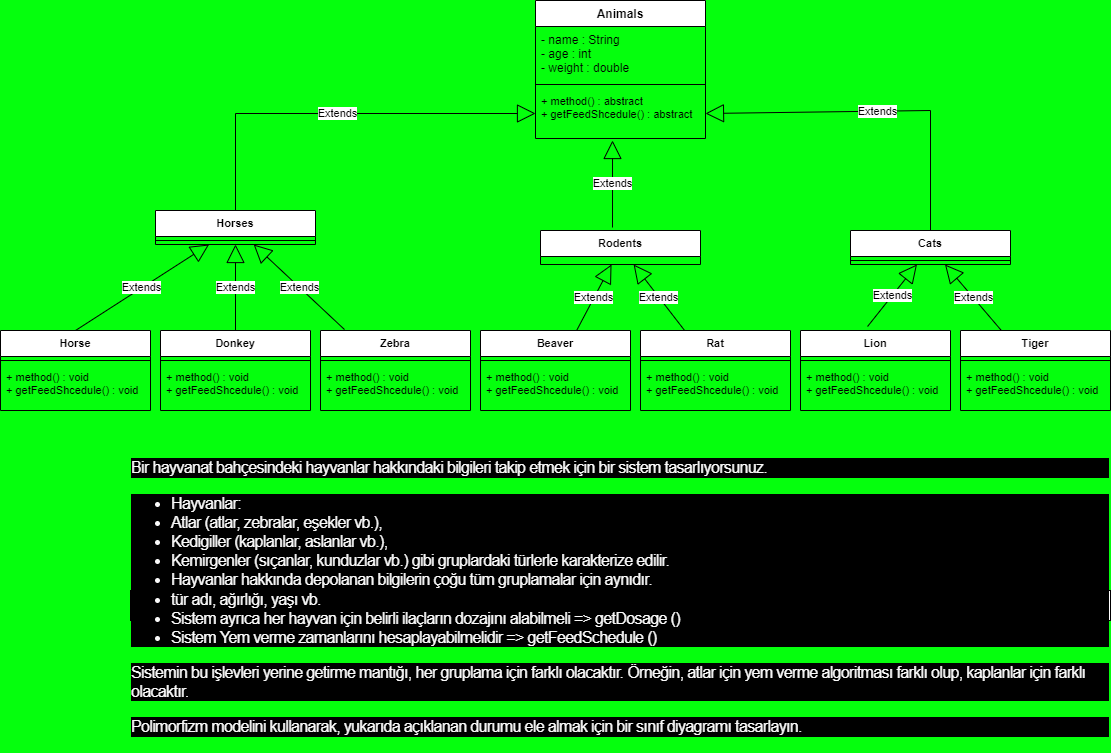

The diagram above was exported from draw.io. Its source (the exported page's mxGraphModel, read from the mxfile embedded in the PNG):
<mxGraphModel dx="1422" dy="762" grid="1" gridSize="10" guides="1" tooltips="1" connect="1" arrows="1" fold="1" page="1" pageScale="1" pageWidth="827" pageHeight="1169" background="#05FF0D" math="0" shadow="0">
  <root>
    <mxCell id="0" />
    <mxCell id="1" parent="0" />
    <mxCell id="dJb9z4WiXKFePcdz-qBi-1" value="Animals" style="swimlane;fontStyle=1;align=center;verticalAlign=top;childLayout=stackLayout;horizontal=1;startSize=26;horizontalStack=0;resizeParent=1;resizeParentMax=0;resizeLast=0;collapsible=1;marginBottom=0;" vertex="1" parent="1">
      <mxGeometry x="535" y="10" width="170" height="138" as="geometry">
        <mxRectangle x="334" y="10" width="90" height="26" as="alternateBounds" />
      </mxGeometry>
    </mxCell>
    <mxCell id="dJb9z4WiXKFePcdz-qBi-2" value="- name : String&#10;- age : int&#10;- weight : double" style="text;strokeColor=none;fillColor=none;align=left;verticalAlign=top;spacingLeft=4;spacingRight=4;overflow=hidden;rotatable=0;points=[[0,0.5],[1,0.5]];portConstraint=eastwest;" vertex="1" parent="dJb9z4WiXKFePcdz-qBi-1">
      <mxGeometry y="26" width="170" height="54" as="geometry" />
    </mxCell>
    <mxCell id="dJb9z4WiXKFePcdz-qBi-3" value="" style="line;strokeWidth=1;fillColor=none;align=left;verticalAlign=middle;spacingTop=-1;spacingLeft=3;spacingRight=3;rotatable=0;labelPosition=right;points=[];portConstraint=eastwest;" vertex="1" parent="dJb9z4WiXKFePcdz-qBi-1">
      <mxGeometry y="80" width="170" height="8" as="geometry" />
    </mxCell>
    <mxCell id="dJb9z4WiXKFePcdz-qBi-4" value="+ method() : abstract&#10;+ getFeedShcedule() : abstract" style="text;strokeColor=none;fillColor=none;align=left;verticalAlign=top;spacingLeft=4;spacingRight=4;overflow=hidden;rotatable=0;points=[[0,0.5],[1,0.5]];portConstraint=eastwest;fontSize=11;" vertex="1" parent="dJb9z4WiXKFePcdz-qBi-1">
      <mxGeometry y="88" width="170" height="50" as="geometry" />
    </mxCell>
    <mxCell id="dJb9z4WiXKFePcdz-qBi-9" value="Horses" style="swimlane;fontStyle=1;align=center;verticalAlign=top;childLayout=stackLayout;horizontal=1;startSize=26;horizontalStack=0;resizeParent=1;resizeParentMax=0;resizeLast=0;collapsible=1;marginBottom=0;fontSize=11;" vertex="1" parent="1">
      <mxGeometry x="155" y="220" width="160" height="34" as="geometry" />
    </mxCell>
    <mxCell id="dJb9z4WiXKFePcdz-qBi-11" value="" style="line;strokeWidth=1;fillColor=none;align=left;verticalAlign=middle;spacingTop=-1;spacingLeft=3;spacingRight=3;rotatable=0;labelPosition=right;points=[];portConstraint=eastwest;fontSize=11;" vertex="1" parent="dJb9z4WiXKFePcdz-qBi-9">
      <mxGeometry y="26" width="160" height="8" as="geometry" />
    </mxCell>
    <mxCell id="dJb9z4WiXKFePcdz-qBi-13" value="Rodents" style="swimlane;fontStyle=1;align=center;verticalAlign=top;childLayout=stackLayout;horizontal=1;startSize=26;horizontalStack=0;resizeParent=1;resizeParentMax=0;resizeLast=0;collapsible=1;marginBottom=0;fontSize=11;" vertex="1" parent="1">
      <mxGeometry x="540" y="240" width="160" height="34" as="geometry" />
    </mxCell>
    <mxCell id="dJb9z4WiXKFePcdz-qBi-17" value="Cats" style="swimlane;fontStyle=1;align=center;verticalAlign=top;childLayout=stackLayout;horizontal=1;startSize=26;horizontalStack=0;resizeParent=1;resizeParentMax=0;resizeLast=0;collapsible=1;marginBottom=0;fontSize=11;" vertex="1" parent="1">
      <mxGeometry x="850" y="240" width="160" height="34" as="geometry" />
    </mxCell>
    <mxCell id="dJb9z4WiXKFePcdz-qBi-19" value="" style="line;strokeWidth=1;fillColor=none;align=left;verticalAlign=middle;spacingTop=-1;spacingLeft=3;spacingRight=3;rotatable=0;labelPosition=right;points=[];portConstraint=eastwest;fontSize=11;" vertex="1" parent="dJb9z4WiXKFePcdz-qBi-17">
      <mxGeometry y="26" width="160" height="8" as="geometry" />
    </mxCell>
    <mxCell id="dJb9z4WiXKFePcdz-qBi-21" value="Extends" style="endArrow=block;endSize=16;endFill=0;html=1;rounded=0;fontSize=11;exitX=0.45;exitY=-0.088;exitDx=0;exitDy=0;exitPerimeter=0;entryX=0.453;entryY=1.04;entryDx=0;entryDy=0;entryPerimeter=0;" edge="1" parent="1" source="dJb9z4WiXKFePcdz-qBi-13" target="dJb9z4WiXKFePcdz-qBi-4">
      <mxGeometry width="160" relative="1" as="geometry">
        <mxPoint x="330" y="160" as="sourcePoint" />
        <mxPoint x="490" y="160" as="targetPoint" />
      </mxGeometry>
    </mxCell>
    <mxCell id="dJb9z4WiXKFePcdz-qBi-22" value="Extends" style="endArrow=block;endSize=16;endFill=0;html=1;rounded=0;fontSize=11;exitX=0.5;exitY=0;exitDx=0;exitDy=0;entryX=0;entryY=0.5;entryDx=0;entryDy=0;" edge="1" parent="1" source="dJb9z4WiXKFePcdz-qBi-9" target="dJb9z4WiXKFePcdz-qBi-4">
      <mxGeometry width="160" relative="1" as="geometry">
        <mxPoint x="174" y="120" as="sourcePoint" />
        <mxPoint x="300" y="160" as="targetPoint" />
        <Array as="points">
          <mxPoint x="235" y="123" />
        </Array>
      </mxGeometry>
    </mxCell>
    <mxCell id="dJb9z4WiXKFePcdz-qBi-23" value="Extends" style="endArrow=block;endSize=16;endFill=0;html=1;rounded=0;fontSize=11;exitX=0.5;exitY=0;exitDx=0;exitDy=0;entryX=1;entryY=0.5;entryDx=0;entryDy=0;" edge="1" parent="1" source="dJb9z4WiXKFePcdz-qBi-17" target="dJb9z4WiXKFePcdz-qBi-4">
      <mxGeometry width="160" relative="1" as="geometry">
        <mxPoint x="530" y="148" as="sourcePoint" />
        <mxPoint x="790" y="110" as="targetPoint" />
        <Array as="points">
          <mxPoint x="930" y="120" />
        </Array>
      </mxGeometry>
    </mxCell>
    <mxCell id="dJb9z4WiXKFePcdz-qBi-24" value="Horse" style="swimlane;fontStyle=1;align=center;verticalAlign=top;childLayout=stackLayout;horizontal=1;startSize=26;horizontalStack=0;resizeParent=1;resizeParentMax=0;resizeLast=0;collapsible=1;marginBottom=0;fontSize=11;" vertex="1" parent="1">
      <mxGeometry y="340" width="150" height="80" as="geometry" />
    </mxCell>
    <mxCell id="dJb9z4WiXKFePcdz-qBi-26" value="" style="line;strokeWidth=1;fillColor=none;align=left;verticalAlign=middle;spacingTop=-1;spacingLeft=3;spacingRight=3;rotatable=0;labelPosition=right;points=[];portConstraint=eastwest;fontSize=11;" vertex="1" parent="dJb9z4WiXKFePcdz-qBi-24">
      <mxGeometry y="26" width="150" height="8" as="geometry" />
    </mxCell>
    <mxCell id="dJb9z4WiXKFePcdz-qBi-27" value="+ method() : void&#10;+ getFeedShcedule() : void" style="text;strokeColor=none;fillColor=none;align=left;verticalAlign=top;spacingLeft=4;spacingRight=4;overflow=hidden;rotatable=0;points=[[0,0.5],[1,0.5]];portConstraint=eastwest;fontSize=11;" vertex="1" parent="dJb9z4WiXKFePcdz-qBi-24">
      <mxGeometry y="34" width="150" height="46" as="geometry" />
    </mxCell>
    <mxCell id="dJb9z4WiXKFePcdz-qBi-28" value="Donkey" style="swimlane;fontStyle=1;align=center;verticalAlign=top;childLayout=stackLayout;horizontal=1;startSize=26;horizontalStack=0;resizeParent=1;resizeParentMax=0;resizeLast=0;collapsible=1;marginBottom=0;fontSize=11;" vertex="1" parent="1">
      <mxGeometry x="160" y="340" width="150" height="80" as="geometry" />
    </mxCell>
    <mxCell id="dJb9z4WiXKFePcdz-qBi-29" value="" style="line;strokeWidth=1;fillColor=none;align=left;verticalAlign=middle;spacingTop=-1;spacingLeft=3;spacingRight=3;rotatable=0;labelPosition=right;points=[];portConstraint=eastwest;fontSize=11;" vertex="1" parent="dJb9z4WiXKFePcdz-qBi-28">
      <mxGeometry y="26" width="150" height="8" as="geometry" />
    </mxCell>
    <mxCell id="dJb9z4WiXKFePcdz-qBi-30" value="+ method() : void&#10;+ getFeedShcedule() : void" style="text;strokeColor=none;fillColor=none;align=left;verticalAlign=top;spacingLeft=4;spacingRight=4;overflow=hidden;rotatable=0;points=[[0,0.5],[1,0.5]];portConstraint=eastwest;fontSize=11;" vertex="1" parent="dJb9z4WiXKFePcdz-qBi-28">
      <mxGeometry y="34" width="150" height="46" as="geometry" />
    </mxCell>
    <mxCell id="dJb9z4WiXKFePcdz-qBi-31" value="Zebra" style="swimlane;fontStyle=1;align=center;verticalAlign=top;childLayout=stackLayout;horizontal=1;startSize=26;horizontalStack=0;resizeParent=1;resizeParentMax=0;resizeLast=0;collapsible=1;marginBottom=0;fontSize=11;" vertex="1" parent="1">
      <mxGeometry x="320" y="340" width="150" height="80" as="geometry" />
    </mxCell>
    <mxCell id="dJb9z4WiXKFePcdz-qBi-32" value="" style="line;strokeWidth=1;fillColor=none;align=left;verticalAlign=middle;spacingTop=-1;spacingLeft=3;spacingRight=3;rotatable=0;labelPosition=right;points=[];portConstraint=eastwest;fontSize=11;" vertex="1" parent="dJb9z4WiXKFePcdz-qBi-31">
      <mxGeometry y="26" width="150" height="8" as="geometry" />
    </mxCell>
    <mxCell id="dJb9z4WiXKFePcdz-qBi-33" value="+ method() : void&#10;+ getFeedShcedule() : void" style="text;strokeColor=none;fillColor=none;align=left;verticalAlign=top;spacingLeft=4;spacingRight=4;overflow=hidden;rotatable=0;points=[[0,0.5],[1,0.5]];portConstraint=eastwest;fontSize=11;" vertex="1" parent="dJb9z4WiXKFePcdz-qBi-31">
      <mxGeometry y="34" width="150" height="46" as="geometry" />
    </mxCell>
    <mxCell id="dJb9z4WiXKFePcdz-qBi-34" value="Extends" style="endArrow=block;endSize=16;endFill=0;html=1;rounded=0;fontSize=11;exitX=0.5;exitY=0;exitDx=0;exitDy=0;" edge="1" parent="1" source="dJb9z4WiXKFePcdz-qBi-24" target="dJb9z4WiXKFePcdz-qBi-9">
      <mxGeometry width="160" relative="1" as="geometry">
        <mxPoint x="120" y="290" as="sourcePoint" />
        <mxPoint x="75" y="280" as="targetPoint" />
      </mxGeometry>
    </mxCell>
    <mxCell id="dJb9z4WiXKFePcdz-qBi-36" value="Extends" style="endArrow=block;endSize=16;endFill=0;html=1;rounded=0;fontSize=11;exitX=0.16;exitY=-0.012;exitDx=0;exitDy=0;exitPerimeter=0;" edge="1" parent="1" source="dJb9z4WiXKFePcdz-qBi-31" target="dJb9z4WiXKFePcdz-qBi-9">
      <mxGeometry width="160" relative="1" as="geometry">
        <mxPoint x="330" y="160" as="sourcePoint" />
        <mxPoint x="490" y="160" as="targetPoint" />
      </mxGeometry>
    </mxCell>
    <mxCell id="dJb9z4WiXKFePcdz-qBi-37" value="Extends" style="endArrow=block;endSize=16;endFill=0;html=1;rounded=0;fontSize=11;" edge="1" parent="1" source="dJb9z4WiXKFePcdz-qBi-28" target="dJb9z4WiXKFePcdz-qBi-9">
      <mxGeometry width="160" relative="1" as="geometry">
        <mxPoint x="330" y="160" as="sourcePoint" />
        <mxPoint x="490" y="160" as="targetPoint" />
      </mxGeometry>
    </mxCell>
    <mxCell id="dJb9z4WiXKFePcdz-qBi-38" value="Beaver" style="swimlane;fontStyle=1;align=center;verticalAlign=top;childLayout=stackLayout;horizontal=1;startSize=26;horizontalStack=0;resizeParent=1;resizeParentMax=0;resizeLast=0;collapsible=1;marginBottom=0;fontSize=11;" vertex="1" parent="1">
      <mxGeometry x="480" y="340" width="150" height="80" as="geometry" />
    </mxCell>
    <mxCell id="dJb9z4WiXKFePcdz-qBi-39" value="" style="line;strokeWidth=1;fillColor=none;align=left;verticalAlign=middle;spacingTop=-1;spacingLeft=3;spacingRight=3;rotatable=0;labelPosition=right;points=[];portConstraint=eastwest;fontSize=11;" vertex="1" parent="dJb9z4WiXKFePcdz-qBi-38">
      <mxGeometry y="26" width="150" height="8" as="geometry" />
    </mxCell>
    <mxCell id="dJb9z4WiXKFePcdz-qBi-40" value="+ method() : void&#10;+ getFeedShcedule() : void" style="text;strokeColor=none;fillColor=none;align=left;verticalAlign=top;spacingLeft=4;spacingRight=4;overflow=hidden;rotatable=0;points=[[0,0.5],[1,0.5]];portConstraint=eastwest;fontSize=11;" vertex="1" parent="dJb9z4WiXKFePcdz-qBi-38">
      <mxGeometry y="34" width="150" height="46" as="geometry" />
    </mxCell>
    <mxCell id="dJb9z4WiXKFePcdz-qBi-41" value="Rat" style="swimlane;fontStyle=1;align=center;verticalAlign=top;childLayout=stackLayout;horizontal=1;startSize=26;horizontalStack=0;resizeParent=1;resizeParentMax=0;resizeLast=0;collapsible=1;marginBottom=0;fontSize=11;" vertex="1" parent="1">
      <mxGeometry x="640" y="340" width="150" height="80" as="geometry" />
    </mxCell>
    <mxCell id="dJb9z4WiXKFePcdz-qBi-42" value="" style="line;strokeWidth=1;fillColor=none;align=left;verticalAlign=middle;spacingTop=-1;spacingLeft=3;spacingRight=3;rotatable=0;labelPosition=right;points=[];portConstraint=eastwest;fontSize=11;" vertex="1" parent="dJb9z4WiXKFePcdz-qBi-41">
      <mxGeometry y="26" width="150" height="8" as="geometry" />
    </mxCell>
    <mxCell id="dJb9z4WiXKFePcdz-qBi-43" value="+ method() : void&#10;+ getFeedShcedule() : void" style="text;strokeColor=none;fillColor=none;align=left;verticalAlign=top;spacingLeft=4;spacingRight=4;overflow=hidden;rotatable=0;points=[[0,0.5],[1,0.5]];portConstraint=eastwest;fontSize=11;" vertex="1" parent="dJb9z4WiXKFePcdz-qBi-41">
      <mxGeometry y="34" width="150" height="46" as="geometry" />
    </mxCell>
    <mxCell id="dJb9z4WiXKFePcdz-qBi-44" value="Extends" style="endArrow=block;endSize=16;endFill=0;html=1;rounded=0;fontSize=11;" edge="1" parent="1" source="dJb9z4WiXKFePcdz-qBi-38" target="dJb9z4WiXKFePcdz-qBi-13">
      <mxGeometry width="160" relative="1" as="geometry">
        <mxPoint x="430" y="160" as="sourcePoint" />
        <mxPoint x="590" y="160" as="targetPoint" />
      </mxGeometry>
    </mxCell>
    <mxCell id="dJb9z4WiXKFePcdz-qBi-45" value="Extends" style="endArrow=block;endSize=16;endFill=0;html=1;rounded=0;fontSize=11;" edge="1" parent="1" source="dJb9z4WiXKFePcdz-qBi-41" target="dJb9z4WiXKFePcdz-qBi-13">
      <mxGeometry width="160" relative="1" as="geometry">
        <mxPoint x="430" y="160" as="sourcePoint" />
        <mxPoint x="590" y="160" as="targetPoint" />
      </mxGeometry>
    </mxCell>
    <mxCell id="dJb9z4WiXKFePcdz-qBi-46" value="Lion" style="swimlane;fontStyle=1;align=center;verticalAlign=top;childLayout=stackLayout;horizontal=1;startSize=26;horizontalStack=0;resizeParent=1;resizeParentMax=0;resizeLast=0;collapsible=1;marginBottom=0;fontSize=11;" vertex="1" parent="1">
      <mxGeometry x="800" y="340" width="150" height="80" as="geometry" />
    </mxCell>
    <mxCell id="dJb9z4WiXKFePcdz-qBi-47" value="" style="line;strokeWidth=1;fillColor=none;align=left;verticalAlign=middle;spacingTop=-1;spacingLeft=3;spacingRight=3;rotatable=0;labelPosition=right;points=[];portConstraint=eastwest;fontSize=11;" vertex="1" parent="dJb9z4WiXKFePcdz-qBi-46">
      <mxGeometry y="26" width="150" height="8" as="geometry" />
    </mxCell>
    <mxCell id="dJb9z4WiXKFePcdz-qBi-48" value="+ method() : void&#10;+ getFeedShcedule() : void" style="text;strokeColor=none;fillColor=none;align=left;verticalAlign=top;spacingLeft=4;spacingRight=4;overflow=hidden;rotatable=0;points=[[0,0.5],[1,0.5]];portConstraint=eastwest;fontSize=11;" vertex="1" parent="dJb9z4WiXKFePcdz-qBi-46">
      <mxGeometry y="34" width="150" height="46" as="geometry" />
    </mxCell>
    <mxCell id="dJb9z4WiXKFePcdz-qBi-49" value="Tiger" style="swimlane;fontStyle=1;align=center;verticalAlign=top;childLayout=stackLayout;horizontal=1;startSize=26;horizontalStack=0;resizeParent=1;resizeParentMax=0;resizeLast=0;collapsible=1;marginBottom=0;fontSize=11;" vertex="1" parent="1">
      <mxGeometry x="960" y="340" width="150" height="80" as="geometry" />
    </mxCell>
    <mxCell id="dJb9z4WiXKFePcdz-qBi-50" value="" style="line;strokeWidth=1;fillColor=none;align=left;verticalAlign=middle;spacingTop=-1;spacingLeft=3;spacingRight=3;rotatable=0;labelPosition=right;points=[];portConstraint=eastwest;fontSize=11;" vertex="1" parent="dJb9z4WiXKFePcdz-qBi-49">
      <mxGeometry y="26" width="150" height="8" as="geometry" />
    </mxCell>
    <mxCell id="dJb9z4WiXKFePcdz-qBi-51" value="+ method() : void&#10;+ getFeedShcedule() : void" style="text;strokeColor=none;fillColor=none;align=left;verticalAlign=top;spacingLeft=4;spacingRight=4;overflow=hidden;rotatable=0;points=[[0,0.5],[1,0.5]];portConstraint=eastwest;fontSize=11;" vertex="1" parent="dJb9z4WiXKFePcdz-qBi-49">
      <mxGeometry y="34" width="150" height="46" as="geometry" />
    </mxCell>
    <mxCell id="dJb9z4WiXKFePcdz-qBi-52" value="Extends" style="endArrow=block;endSize=16;endFill=0;html=1;rounded=0;fontSize=11;" edge="1" parent="1" source="dJb9z4WiXKFePcdz-qBi-49" target="dJb9z4WiXKFePcdz-qBi-17">
      <mxGeometry width="160" relative="1" as="geometry">
        <mxPoint x="430" y="160" as="sourcePoint" />
        <mxPoint x="590" y="160" as="targetPoint" />
      </mxGeometry>
    </mxCell>
    <mxCell id="dJb9z4WiXKFePcdz-qBi-53" value="Extends" style="endArrow=block;endSize=16;endFill=0;html=1;rounded=0;fontSize=11;exitX=0.447;exitY=-0.05;exitDx=0;exitDy=0;exitPerimeter=0;" edge="1" parent="1" source="dJb9z4WiXKFePcdz-qBi-46" target="dJb9z4WiXKFePcdz-qBi-17">
      <mxGeometry width="160" relative="1" as="geometry">
        <mxPoint x="430" y="160" as="sourcePoint" />
        <mxPoint x="970" y="310" as="targetPoint" />
        <Array as="points" />
      </mxGeometry>
    </mxCell>
    <mxCell id="dJb9z4WiXKFePcdz-qBi-57" value="&lt;p style=&quot;box-sizing: border-box ; margin-top: 0px ; margin-bottom: 1rem ; color: rgb(250 , 250 , 250) ; font-family: &amp;#34;nunito&amp;#34; , sans-serif ; font-size: 16px ; letter-spacing: -0.64px ; text-align: left ; background-color: rgb(0 , 0 , 0)&quot;&gt;Bir hayvanat bahçesindeki hayvanlar hakkındaki bilgileri takip etmek için bir sistem tasarlıyorsunuz.&lt;/p&gt;&lt;ul style=&quot;box-sizing: border-box ; margin-top: 0px ; margin-bottom: 1rem ; color: rgb(250 , 250 , 250) ; font-family: &amp;#34;nunito&amp;#34; , sans-serif ; font-size: 16px ; letter-spacing: -0.64px ; text-align: left ; background-color: rgb(0 , 0 , 0)&quot;&gt;&lt;li style=&quot;box-sizing: border-box&quot;&gt;Hayvanlar:&lt;/li&gt;&lt;li class=&quot;ql-indent-1&quot; style=&quot;box-sizing: border-box&quot;&gt;Atlar (atlar, zebralar, eşekler vb.),&lt;/li&gt;&lt;li class=&quot;ql-indent-1&quot; style=&quot;box-sizing: border-box&quot;&gt;Kedigiller (kaplanlar, aslanlar vb.),&lt;/li&gt;&lt;li class=&quot;ql-indent-1&quot; style=&quot;box-sizing: border-box&quot;&gt;Kemirgenler (sıçanlar, kunduzlar vb.) gibi gruplardaki türlerle karakterize edilir.&lt;/li&gt;&lt;li style=&quot;box-sizing: border-box&quot;&gt;Hayvanlar hakkında depolanan bilgilerin çoğu tüm gruplamalar için aynıdır.&lt;/li&gt;&lt;li class=&quot;ql-indent-1&quot; style=&quot;box-sizing: border-box&quot;&gt;tür adı, ağırlığı, yaşı vb.&lt;/li&gt;&lt;li style=&quot;box-sizing: border-box&quot;&gt;Sistem ayrıca her hayvan için belirli ilaçların dozajını alabilmeli =&amp;gt; getDosage ()&lt;/li&gt;&lt;li style=&quot;box-sizing: border-box&quot;&gt;Sistem Yem verme zamanlarını hesaplayabilmelidir =&amp;gt; getFeedSchedule ()&lt;/li&gt;&lt;/ul&gt;&lt;p style=&quot;box-sizing: border-box ; margin-top: 0px ; margin-bottom: 1rem ; color: rgb(250 , 250 , 250) ; font-family: &amp;#34;nunito&amp;#34; , sans-serif ; font-size: 16px ; letter-spacing: -0.64px ; text-align: left ; background-color: rgb(0 , 0 , 0)&quot;&gt;Sistemin bu işlevleri yerine getirme mantığı, her gruplama için farklı olacaktır. Örneğin, atlar için yem verme algoritması farklı olup, kaplanlar için farklı olacaktır.&lt;/p&gt;&lt;p style=&quot;box-sizing: border-box ; margin-top: 0px ; margin-bottom: 1rem ; color: rgb(250 , 250 , 250) ; font-family: &amp;#34;nunito&amp;#34; , sans-serif ; font-size: 16px ; letter-spacing: -0.64px ; text-align: left ; background-color: rgb(0 , 0 , 0)&quot;&gt;Polimorfizm modelini kullanarak, yukarıda açıklanan durumu ele almak için bir sınıf diyagramı tasarlayın.&lt;/p&gt;" style="whiteSpace=wrap;html=1;fontSize=11;" vertex="1" parent="1">
      <mxGeometry x="130" y="600" width="980" height="30" as="geometry" />
    </mxCell>
  </root>
</mxGraphModel>